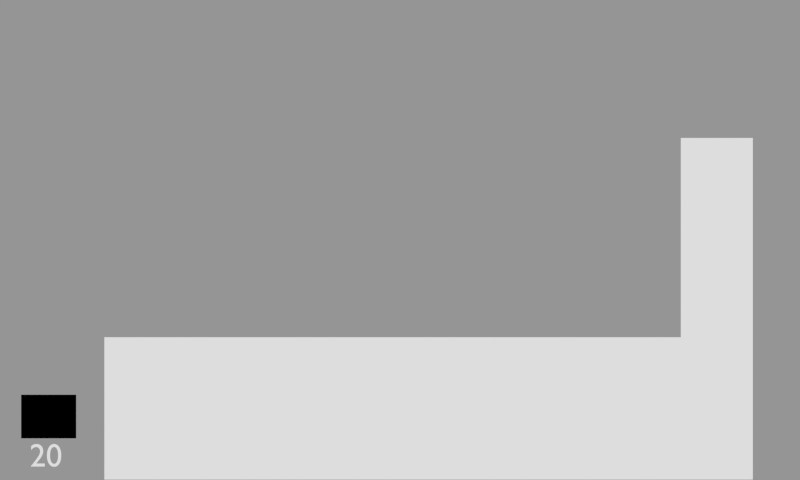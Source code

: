 # Source: HUD.blend  (saved by Blender 2.75.0; exported with 4.5.12 LTS)
import bpy
from mathutils import Matrix  # noqa: F401  (used for matrix-valued properties, if any)

bpy.ops.wm.read_factory_settings(use_empty=True)
scene = bpy.context.scene
scene.name = 'Hud'

# ---- collections
col_collection_1 = bpy.data.collections.new('Collection 1'); scene.collection.children.link(col_collection_1)

# ---- materials (node trees are filled in below, after node groups)
mat_hud = bpy.data.materials.new('HUD')
mat_hud.alpha_threshold = 0.0
mat_hud.use_transparent_shadow = False
mat_hud.roughness = 0.5
mat_lifebar = bpy.data.materials.new('LifeBar')
mat_lifebar.alpha_threshold = 0.0
mat_lifebar.use_transparent_shadow = False
mat_lifebar.diffuse_color = (1.0, 1.0, 1.0, 1.0)
mat_lifebar.roughness = 0.5
mat_rockethudreload = bpy.data.materials.new('rockethudreload')
mat_rockethudreload.alpha_threshold = 0.0
mat_rockethudreload.use_transparent_shadow = False
mat_rockethudreload.roughness = 0.5

# ---- material node trees

# ---- cameras
cam_camera_001 = bpy.data.cameras.new('Camera.001')
cam_camera_001.type = 'ORTHO'
cam_camera_001.clip_end = 100.0
cam_camera_001.lens = 35.0
cam_camera_001.sensor_width = 32.0
cam_camera_001.sensor_height = 18.0
cam_camera_001.display_size = 2.0
cam_camera_001.dof.focus_distance = 0.0
cam_camera_001.dof.aperture_fstop = 128.0

# ---- meshes
me_plane_004 = bpy.data.meshes.new('Plane.004')
me_plane_004.from_pydata([(-1.0, -1.0, 0.0), (1.0, -1.0, 0.0), (-1.0, 1.0, 0.0), (1.0, 1.0, 0.0)], [], [(0, 1, 3, 2)])
_uv = me_plane_004.uv_layers.new(name='UVMap')
_uv.uv.foreach_set('vector', [0.8462, 0.4291, 0.9185, 0.4291, 0.9185, 0.4767, 0.8462, 0.4767])
me_plane_004.materials.append(mat_hud)
me_plane_004.use_remesh_preserve_volume = False
me_plane_004.use_remesh_preserve_attributes = False
me_plane_004.use_mirror_vertex_groups = False
me_plane_004.update()
me_plane_003 = bpy.data.meshes.new('Plane.003')
me_plane_003.from_pydata([(-1.0, -1.0, 0.0), (1.0, -1.0, 0.0), (-1.0, 1.0, 0.0), (1.0, 1.0, 0.0)], [], [(0, 1, 3, 2)])
_uv = me_plane_003.uv_layers.new(name='UVMap')
_uv.uv.foreach_set('vector', [0.8657, 0.4865, 0.9094, 0.4865, 0.9094, 0.5341, 0.8657, 0.5341])
me_plane_003.materials.append(mat_hud)
me_plane_003.use_remesh_preserve_volume = False
me_plane_003.use_remesh_preserve_attributes = False
me_plane_003.use_mirror_vertex_groups = False
me_plane_003.update()
me_plane_002 = bpy.data.meshes.new('Plane.002')
me_plane_002.from_pydata([(-1.0, -1.0, 0.0), (1.0, -1.0, 0.0), (-1.0, 1.0, 0.0), (1.0, 1.0, 0.0)], [], [(0, 1, 3, 2)])
_uv = me_plane_002.uv_layers.new(name='UVMap')
_uv.uv.foreach_set('vector', [0.8657, 0.5409, 0.9094, 0.5409, 0.9094, 0.5885, 0.8657, 0.5885])
me_plane_002.materials.append(mat_hud)
me_plane_002.use_remesh_preserve_volume = False
me_plane_002.use_remesh_preserve_attributes = False
me_plane_002.use_mirror_vertex_groups = False
me_plane_002.update()
me_plane_001 = bpy.data.meshes.new('Plane.001')
me_plane_001.from_pydata([(1.0, -1.0, 0.0), (1.0, 0.3333, 0.0), (1.0, -0.4444, 0.0), (-0.8, -1.0, 0.0), (0.8, -1.0, 0.0), (0.8, 0.3333, 0.0), (0.8, -0.4444, 0.0), (-0.8, -0.4444, 0.0)], [], [(3, 4, 6, 7), (2, 1, 5, 6), (0, 2, 6, 4)])
_uv = me_plane_001.uv_layers.new(name='UVMap')
_uv.uv.foreach_set('vector', [0.3444, 0.00499, 0.9238, 0.00499, 0.9238, 0.2062, 0.3444, 0.2062, 0.9962, 0.2062, 0.9962, 0.4878, 0.9238, 0.4878, 0.9238, 0.2062, 0.9962, 0.00499, 0.9962, 0.2062, 0.9238, 0.2062, 0.9238, 0.00499])
me_plane_001.materials.append(mat_hud)
me_plane_001.use_remesh_preserve_volume = False
me_plane_001.use_remesh_preserve_attributes = False
me_plane_001.use_mirror_vertex_groups = False
me_plane_001.update()
me_plane_011 = bpy.data.meshes.new('Plane.011')
me_plane_011.from_pydata([(-0.8214, -9.537e-07, -3.815e-06), (0.8214, -9.537e-07, -3.815e-06), (-0.8214, 12.13, -3.815e-06), (0.8214, 12.13, -3.815e-06)], [], [(0, 1, 3, 2)])
me_plane_011.materials.append(mat_lifebar)
me_plane_011.use_remesh_preserve_volume = False
me_plane_011.use_remesh_preserve_attributes = False
me_plane_011.use_mirror_vertex_groups = False
me_plane_011.update()
me_plane_010 = bpy.data.meshes.new('Plane.010')
me_plane_010.from_pydata([(-1.271, 2.384e-07, 0.0), (1.271, 2.384e-07, 0.0), (-1.271, 5.032, 0.0), (1.271, 5.032, 0.0)], [], [(0, 1, 3, 2)])
me_plane_010.materials.append(mat_rockethudreload)
me_plane_010.use_remesh_preserve_volume = False
me_plane_010.use_remesh_preserve_attributes = False
me_plane_010.use_mirror_vertex_groups = False
me_plane_010.update()
me_plane = bpy.data.meshes.new('Plane')
me_plane.from_pydata([(0.0, -1.0, 0.0), (2.0, -1.0, 0.0), (0.0, 1.0, 0.0), (2.0, 1.0, 0.0)], [], [(0, 1, 3, 2)])
me_plane.materials.append(mat_lifebar)
me_plane.use_remesh_preserve_volume = False
me_plane.use_remesh_preserve_attributes = False
me_plane.use_mirror_vertex_groups = False
me_plane.update()

# ---- curves / text
txt_text = bpy.data.curves.new('Text', 'FONT')
txt_text.dimensions = '2D'
txt_text.body = '20'
txt_text.use_path_clamp = True
txt_text.bevel_resolution = 0

# ---- objects
ob_planeur_icon = bpy.data.objects.new('planeur_icon', me_plane_004)
ob_catapulte_icon = bpy.data.objects.new('catapulte_icon', me_plane_003)
ob_turbo_reload_timer = bpy.data.objects.new('turbo_reload_timer', txt_text)
ob_turbo_icon = bpy.data.objects.new('turbo_icon', me_plane_002)
ob_plane = bpy.data.objects.new('Plane', me_plane_001)
ob_jauge_vitesse = bpy.data.objects.new('jauge_vitesse', me_plane_011)
ob_jauge_munition = bpy.data.objects.new('jauge_munition', me_plane_010)
ob_jauge_vie = bpy.data.objects.new('jauge_vie', me_plane)
ob_hud = bpy.data.objects.new('hud', cam_camera_001)

# ---- transforms, parenting, visibility, modifiers, constraints
ob_planeur_icon.location = (-2.635, -1.324, -5.671)
ob_planeur_icon.scale = (0.2064, 0.1637, 0.2064)
ob_planeur_icon.lineart.crease_threshold = 0.0
ob_catapulte_icon.location = (-2.635, -1.324, -5.671)
ob_catapulte_icon.scale = (0.2064, 0.1637, 0.2064)
ob_catapulte_icon.lineart.crease_threshold = 0.0
ob_turbo_reload_timer.location = (-2.778, -1.699, -5.671)
ob_turbo_reload_timer.scale = (0.245, 0.245, 0.245)
ob_turbo_reload_timer.lineart.crease_threshold = 0.0
ob_turbo_icon.location = (-2.635, -1.324, -5.671)
ob_turbo_icon.scale = (0.2064, 0.1637, 0.2064)
ob_turbo_icon.lineart.crease_threshold = 0.0
ob_plane.location = (-0.05575, 0.125, -5.671)
ob_plane.scale = (2.702, 1.922, 1.922)
ob_plane.lineart.crease_threshold = 0.0
ob_jauge_vitesse.location = (2.335, -1.655, -5.818)
ob_jauge_vitesse.scale = (0.1498, 0.0004239, 0.1242)
ob_jauge_vitesse.color = (1.0, 0.514, 0.0, 1.0)
ob_jauge_vitesse.lineart.crease_threshold = 0.0
ob_jauge_munition.location = (1.832, -1.613, -5.818)
ob_jauge_munition.scale = (0.1946, 0.00101, 0.1262)
ob_jauge_munition.color = (0.9998, 0.004032, 0.0, 1.0)
ob_jauge_munition.lineart.crease_threshold = 0.0
ob_jauge_vie.location = (-1.592, -1.393, -5.735)
ob_jauge_vie.scale = (0.01681, 0.1034, 0.1262)
ob_jauge_vie.color = (0.9998, 0.004032, 0.0, 1.0)
ob_jauge_vie.lineart.crease_threshold = 0.0
ob_hud.location = (0.0, 0.0, 0.0)
ob_hud.lineart.crease_threshold = 0.0

# ---- collection membership
col_collection_1.objects.link(ob_planeur_icon)
col_collection_1.objects.link(ob_catapulte_icon)
col_collection_1.objects.link(ob_turbo_reload_timer)
col_collection_1.objects.link(ob_turbo_icon)
col_collection_1.objects.link(ob_plane)
col_collection_1.objects.link(ob_jauge_vitesse)
col_collection_1.objects.link(ob_jauge_munition)
col_collection_1.objects.link(ob_jauge_vie)
col_collection_1.objects.link(ob_hud)

# ---- scene / render settings (as saved in the file)
scene.camera = ob_hud
scene.frame_start = 1; scene.frame_end = 250; scene.frame_set(0)
scene.render.engine = 'BLENDER_EEVEE_NEXT'
scene.render.image_settings.exr_codec = 'NONE'
scene.render.resolution_x = 1280
scene.render.resolution_y = 768
scene.render.resolution_percentage = 50
scene.render.dither_intensity = 0.0
scene.cycles.use_denoising = False
scene.cycles.samples = 10
scene.cycles.sampling_pattern = 'TABULATED_SOBOL'
scene.cycles.light_sampling_threshold = 0.0
scene.cycles.use_adaptive_sampling = False
scene.cycles.use_light_tree = False
scene.cycles.blur_glossy = 0.0
scene.cycles.pixel_filter_type = 'GAUSSIAN'
scene.cycles.sample_clamp_indirect = 0.0
scene.view_settings.view_transform = 'Standard'
bpy.context.view_layer.update()

# ---- added for rendering (the .blend has no usable light): sun + grey world if the file has none
light_auto_sun = bpy.data.lights.new('AutoSun', 'SUN')
light_auto_sun.energy = 3.0
light_auto_sun.angle = 0.0523599
ob_auto_sun = bpy.data.objects.new('AutoSun', light_auto_sun)
scene.collection.objects.link(ob_auto_sun)
ob_auto_sun.rotation_euler = (0.872665, 0.174533, 0.523599)
if scene.world is None:
    world_auto = bpy.data.worlds.new('AutoWorld')
    world_auto.color = (0.3, 0.3, 0.3)
    scene.world = world_auto
bpy.context.view_layer.update()
